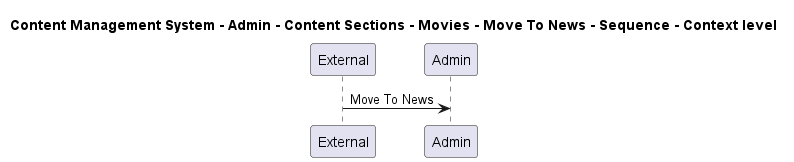

The diagram above was rendered by PlantUML. Its source (embedded in the PNG):
@startuml

title Content Management System - Admin - Content Sections - Movies - Move To News - Sequence - Context level

participant "External" as C4InterFlow.SoftwareSystems.ExternalSystem
participant "Admin" as ContentManagementSystem.SoftwareSystems.Admin

C4InterFlow.SoftwareSystems.ExternalSystem -> ContentManagementSystem.SoftwareSystems.Admin : Move To News


@enduml